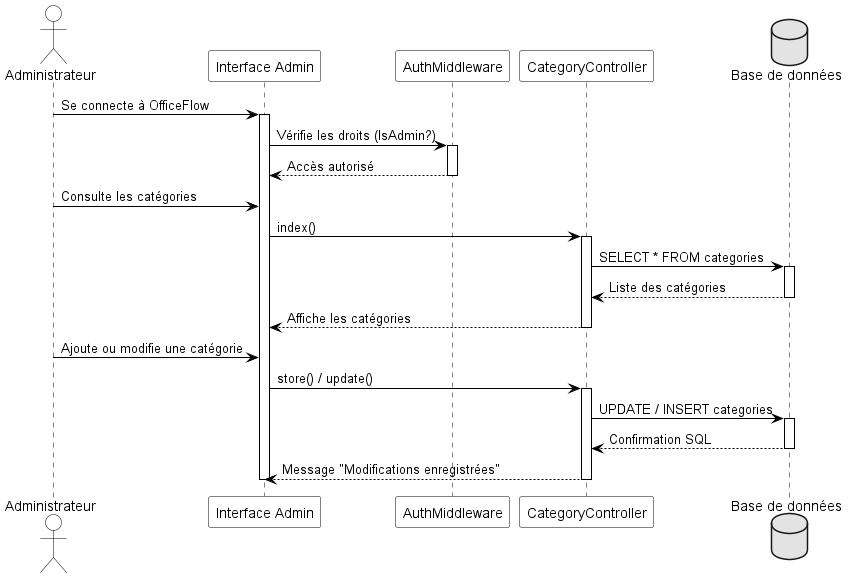

The diagram above was rendered by PlantUML. Its source (embedded in the PNG):
@startuml
' --- Configuration pour une clarté maximale ---
skinparam backgroundColor #FFFFFF
skinparam shadowing false
skinparam monochrome true
skinparam glassMode false
skinparam roundcorner 5

' Configuration des polices et bordures
skinparam sequence {
    ArrowColor #000000
    LifeLineBorderColor #000000
    ParticipantBorderColor #000000
    ParticipantBackgroundColor #FFFFFF
    ActorBorderColor #000000
    ActorBackgroundColor #FFFFFF
    BoxBorderColor #000000
}

actor Administrateur as Admin
participant "Interface Admin" as View
participant "AuthMiddleware" as Auth
participant "CategoryController" as Ctrl
database "Base de données" as DB

Admin -> View : Se connecte à OfficeFlow
activate View

View -> Auth : Vérifie les droits (IsAdmin?)
activate Auth
Auth --> View : Accès autorisé
deactivate Auth

Admin -> View : Consulte les catégories
View -> Ctrl : index()
activate Ctrl
Ctrl -> DB : SELECT * FROM categories
activate DB
DB --> Ctrl : Liste des catégories
deactivate DB
Ctrl --> View : Affiche les catégories
deactivate Ctrl

Admin -> View : Ajoute ou modifie une catégorie
View -> Ctrl : store() / update()
activate Ctrl
Ctrl -> DB : UPDATE / INSERT categories
activate DB
DB --> Ctrl : Confirmation SQL
deactivate DB
Ctrl --> View : Message "Modifications enregistrées"
deactivate Ctrl

deactivate View
@enduml